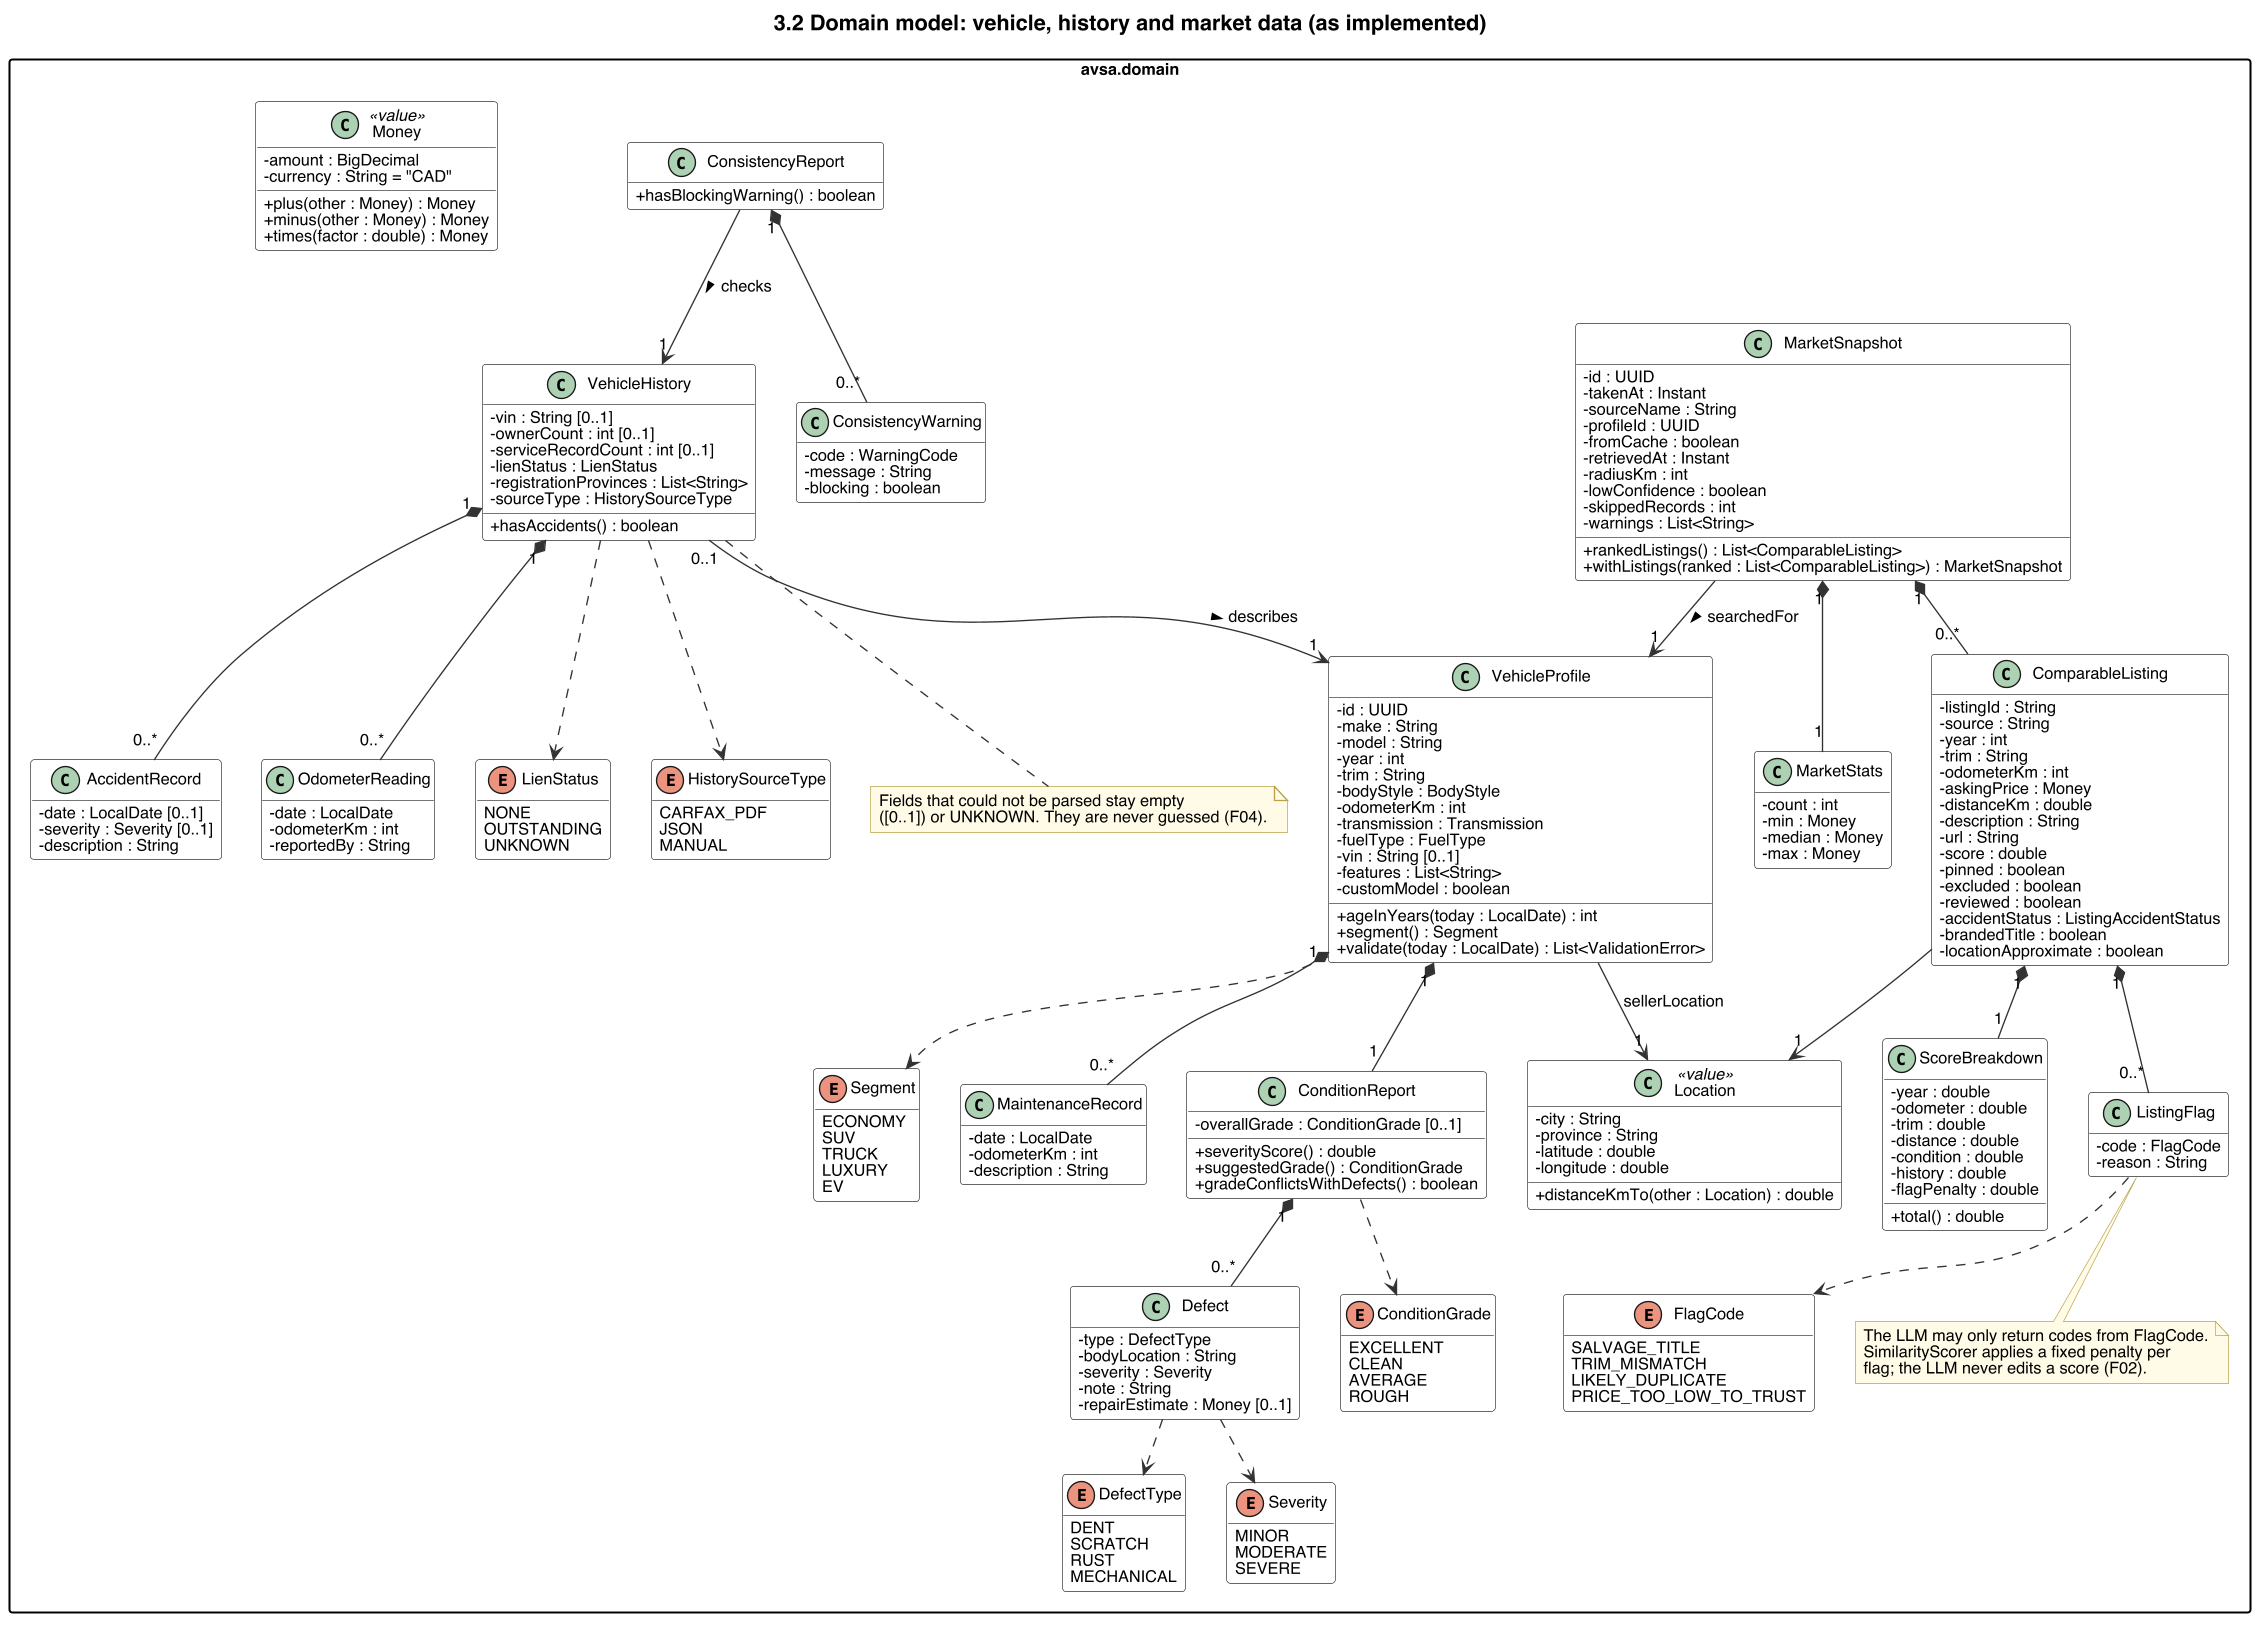

The diagram above was rendered by PlantUML. Its source (embedded in the PNG):
@startuml class-1-vehicle-market
!include style.iuml
title 3.2 Domain model: vehicle, history and market data (as implemented)

package "avsa.domain" {

  class Money <<value>> {
    - amount : BigDecimal
    - currency : String = "CAD"
    + plus(other : Money) : Money
    + minus(other : Money) : Money
    + times(factor : double) : Money
  }

  class Location <<value>> {
    - city : String
    - province : String
    - latitude : double
    - longitude : double
    + distanceKmTo(other : Location) : double
  }

  class VehicleProfile {
    - id : UUID
    - make : String
    - model : String
    - year : int
    - trim : String
    - bodyStyle : BodyStyle
    - odometerKm : int
    - transmission : Transmission
    - fuelType : FuelType
    - vin : String [0..1]
    - features : List<String>
    - customModel : boolean
    + ageInYears(today : LocalDate) : int
    + segment() : Segment
    + validate(today : LocalDate) : List<ValidationError>
  }

  class MaintenanceRecord {
    - date : LocalDate
    - odometerKm : int
    - description : String
  }

  class ConditionReport {
    - overallGrade : ConditionGrade [0..1]
    + severityScore() : double
    + suggestedGrade() : ConditionGrade
    + gradeConflictsWithDefects() : boolean
  }

  class Defect {
    - type : DefectType
    - bodyLocation : String
    - severity : Severity
    - note : String
    - repairEstimate : Money [0..1]
  }

  class VehicleHistory {
    - vin : String [0..1]
    - ownerCount : int [0..1]
    - serviceRecordCount : int [0..1]
    - lienStatus : LienStatus
    - registrationProvinces : List<String>
    - sourceType : HistorySourceType
    + hasAccidents() : boolean
  }

  class AccidentRecord {
    - date : LocalDate [0..1]
    - severity : Severity [0..1]
    - description : String
  }

  class OdometerReading {
    - date : LocalDate
    - odometerKm : int
    - reportedBy : String
  }

  class ConsistencyReport {
    + hasBlockingWarning() : boolean
  }

  class ConsistencyWarning {
    - code : WarningCode
    - message : String
    - blocking : boolean
  }

  class MarketSnapshot {
    - id : UUID
    - takenAt : Instant
    - sourceName : String
    - profileId : UUID
    - fromCache : boolean
    - retrievedAt : Instant
    - radiusKm : int
    - lowConfidence : boolean
    - skippedRecords : int
    - warnings : List<String>
    + rankedListings() : List<ComparableListing>
    + withListings(ranked : List<ComparableListing>) : MarketSnapshot
  }

  class MarketStats {
    - count : int
    - min : Money
    - median : Money
    - max : Money
  }

  class ComparableListing {
    - listingId : String
    - source : String
    - year : int
    - trim : String
    - odometerKm : int
    - askingPrice : Money
    - distanceKm : double
    - description : String
    - url : String
    - score : double
    - pinned : boolean
    - excluded : boolean
    - reviewed : boolean
    - accidentStatus : ListingAccidentStatus
    - brandedTitle : boolean
    - locationApproximate : boolean
  }

  class ScoreBreakdown {
    - year : double
    - odometer : double
    - trim : double
    - distance : double
    - condition : double
    - history : double
    - flagPenalty : double
    + total() : double
  }

  class ListingFlag {
    - code : FlagCode
    - reason : String
  }

  enum DefectType {
    DENT
    SCRATCH
    RUST
    MECHANICAL
  }
  enum Severity {
    MINOR
    MODERATE
    SEVERE
  }
  enum ConditionGrade {
    EXCELLENT
    CLEAN
    AVERAGE
    ROUGH
  }
  enum Segment {
    ECONOMY
    SUV
    TRUCK
    LUXURY
    EV
  }
  enum LienStatus {
    NONE
    OUTSTANDING
    UNKNOWN
  }
  enum HistorySourceType {
    CARFAX_PDF
    JSON
    MANUAL
  }
  enum FlagCode {
    SALVAGE_TITLE
    TRIM_MISMATCH
    LIKELY_DUPLICATE
    PRICE_TOO_LOW_TO_TRUST
  }

VehicleProfile "1" *-- "1" ConditionReport
ConditionReport "1" *-- "0..*" Defect
VehicleProfile "1" *-- "0..*" MaintenanceRecord
VehicleProfile --> "1" Location : sellerLocation

VehicleHistory "0..1" --> "1" VehicleProfile : describes >
VehicleHistory "1" *-- "0..*" AccidentRecord
VehicleHistory "1" *-- "0..*" OdometerReading
ConsistencyReport "1" *-- "0..*" ConsistencyWarning
ConsistencyReport --> "1" VehicleHistory : checks >

MarketSnapshot --> "1" VehicleProfile : searchedFor >
MarketSnapshot "1" *-- "1" MarketStats
MarketSnapshot "1" *-- "0..*" ComparableListing
ComparableListing "1" *-- "1" ScoreBreakdown
ComparableListing "1" *-- "0..*" ListingFlag
ComparableListing --> "1" Location

Defect ..> DefectType
Defect ..> Severity
ConditionReport ..> ConditionGrade
VehicleProfile ..> Segment
VehicleHistory ..> LienStatus
VehicleHistory ..> HistorySourceType
ListingFlag ..> FlagCode

note bottom of VehicleHistory
  Fields that could not be parsed stay empty
  ([0..1]) or UNKNOWN. They are never guessed (F04).
end note

note bottom of ListingFlag
  The LLM may only return codes from FlagCode.
  SimilarityScorer applies a fixed penalty per
  flag; the LLM never edits a score (F02).
end note
}
@enduml